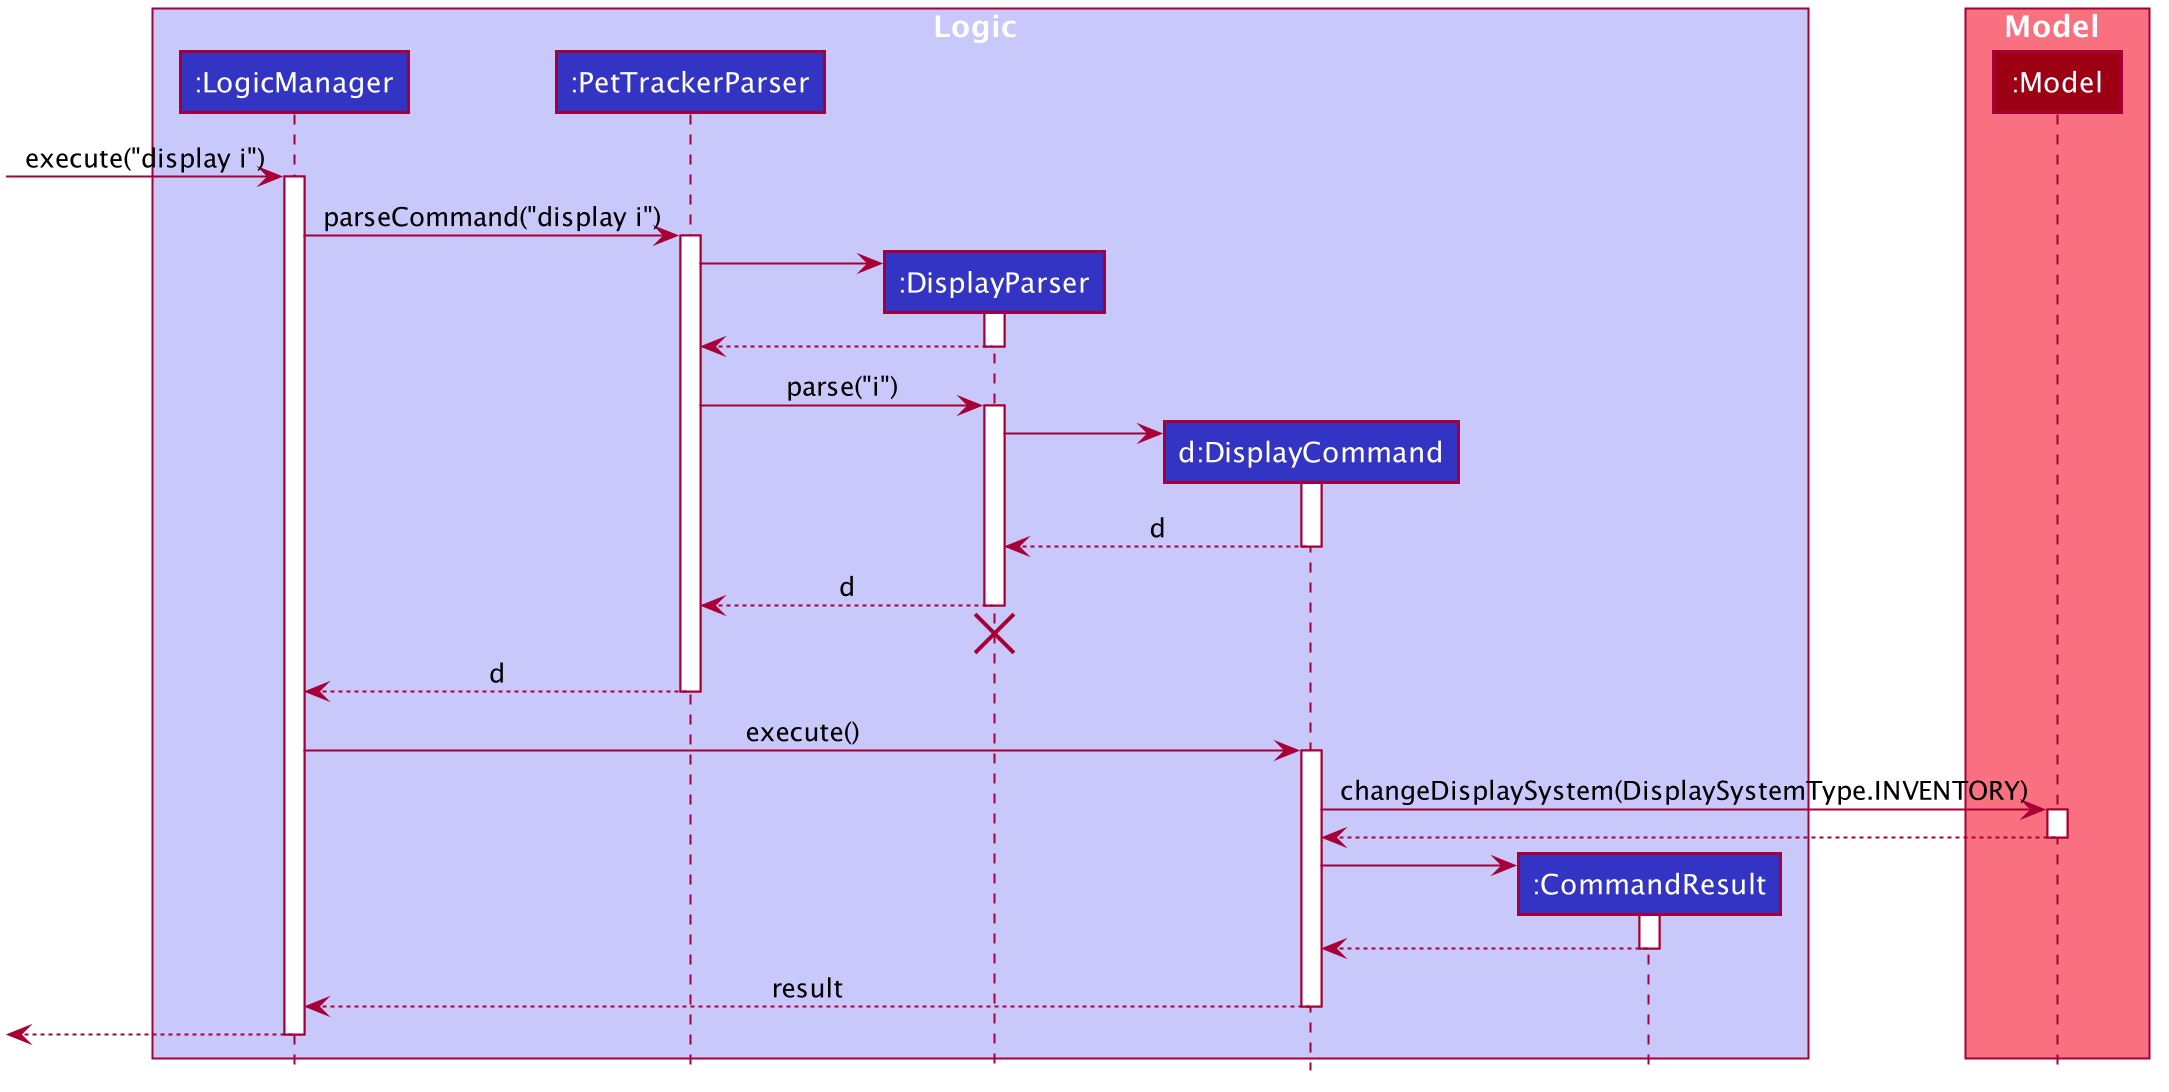

The diagram above was rendered by PlantUML. Its source (embedded in the PNG):
@startuml








skinparam BackgroundColor #FFFFFFF

skinparam Shadowing false

skinparam Class {
    FontColor #FFFFFF
    BorderThickness 1
    BorderColor #FFFFFF
    StereotypeFontColor #FFFFFF
    FontName Arial
}

skinparam Actor {
    BorderColor #000000
    Color #000000
    FontName Arial
}

skinparam Sequence {
    MessageAlign center
    BoxFontSize 15
    BoxPadding 0
    BoxFontColor #FFFFFF
    FontName Arial
}

skinparam Participant {
    FontColor #FFFFFFF
    Padding 20
}

skinparam MinClassWidth 50
skinparam ParticipantPadding 10
skinparam Shadowing false
skinparam DefaultTextAlignment center
skinparam packageStyle Rectangle

hide footbox
hide members
hide circle

box Logic #C8C8FA
participant ":LogicManager" as LogicManager #3333C4
participant ":PetTrackerParser" as PetTrackerParser #3333C4
participant ":DisplayParser" as DisplayParser #3333C4
participant "d:DisplayCommand" as DisplayCommand #3333C4
participant ":CommandResult" as CommandResult #3333C4
end box

box Model #F97181
participant ":Model" as Model #9D0012
end box

[-> LogicManager : execute("display i")
activate LogicManager

LogicManager -> PetTrackerParser : parseCommand("display i")
activate PetTrackerParser

create DisplayParser
PetTrackerParser -> DisplayParser
activate DisplayParser

DisplayParser --> PetTrackerParser
deactivate DisplayParser

PetTrackerParser -> DisplayParser : parse("i")
activate DisplayParser

create DisplayCommand
DisplayParser -> DisplayCommand
activate DisplayCommand

DisplayCommand --> DisplayParser : d
deactivate DisplayCommand

DisplayParser --> PetTrackerParser : d
deactivate DisplayParser
DisplayParser -[hidden]-> PetTrackerParser
destroy DisplayParser

PetTrackerParser --> LogicManager : d
deactivate PetTrackerParser

LogicManager -> DisplayCommand : execute()
activate DisplayCommand

DisplayCommand -> Model : changeDisplaySystem(DisplaySystemType.INVENTORY)
activate Model

Model --> DisplayCommand
deactivate Model

create CommandResult
DisplayCommand -> CommandResult
activate CommandResult

CommandResult --> DisplayCommand
deactivate CommandResult

DisplayCommand --> LogicManager : result
deactivate DisplayCommand

[<--LogicManager
deactivate LogicManager
@enduml